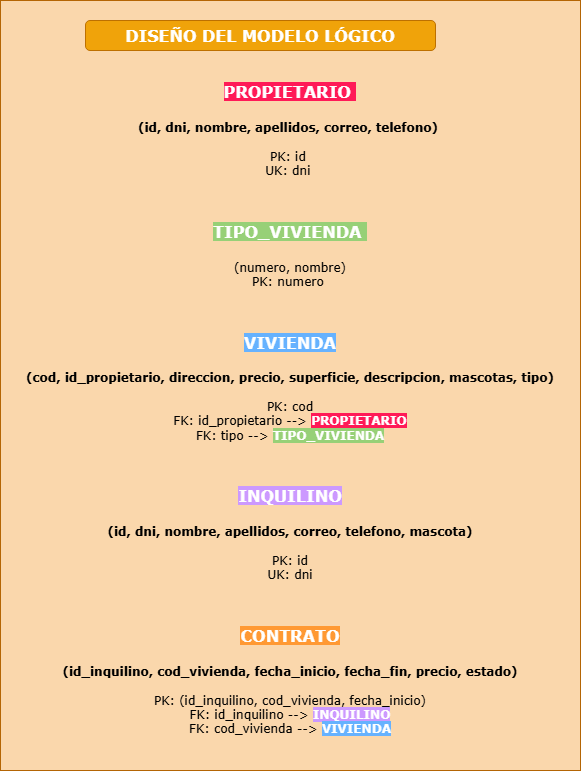

The diagram above was exported from draw.io. Its source (the exported page's mxGraphModel, read from the mxfile embedded in the PNG):
<mxGraphModel dx="1426" dy="1920" grid="1" gridSize="10" guides="1" tooltips="1" connect="1" arrows="1" fold="1" page="1" pageScale="1" pageWidth="827" pageHeight="1169" math="0" shadow="0">
  <root>
    <mxCell id="0" />
    <mxCell id="1" parent="0" />
    <mxCell id="go97_yMvbNSudEEM8V0j-1" value="&lt;div&gt;&lt;font face=&quot;Verdana&quot;&gt;&lt;br&gt;&lt;/font&gt;&lt;/div&gt;&lt;div&gt;&lt;font face=&quot;Verdana&quot;&gt;&lt;br&gt;&lt;/font&gt;&lt;/div&gt;&lt;b&gt;&lt;font face=&quot;Verdana&quot; style=&quot;font-size: 16px; background-color: rgb(255, 26, 87); color: rgb(255, 255, 255);&quot;&gt;&lt;div&gt;&lt;b&gt;&lt;font face=&quot;Verdana&quot; style=&quot;font-size: 16px; background-color: rgb(255, 26, 87); color: rgb(255, 255, 255);&quot;&gt;&lt;br&gt;&lt;/font&gt;&lt;/b&gt;&lt;/div&gt;PROPIETARIO&amp;nbsp;&lt;/font&gt;&lt;/b&gt;&lt;div&gt;&lt;font face=&quot;Verdana&quot; color=&quot;#ffffff&quot;&gt;&lt;span style=&quot;font-size: 16px;&quot;&gt;&lt;b&gt;&lt;br&gt;&lt;/b&gt;&lt;/span&gt;&lt;/font&gt;&lt;div&gt;&lt;font face=&quot;Verdana&quot;&gt;&lt;b&gt;(id, dni, nombre, apellidos, correo, telefono)&amp;nbsp;&lt;/b&gt;&lt;/font&gt;&lt;/div&gt;&lt;div&gt;&lt;font face=&quot;Verdana&quot;&gt;&lt;b&gt;&lt;br&gt;&lt;/b&gt;&lt;/font&gt;&lt;/div&gt;&lt;div&gt;&lt;font face=&quot;Verdana&quot;&gt;PK: id&amp;nbsp;&lt;/font&gt;&lt;/div&gt;&lt;div&gt;&lt;font face=&quot;Verdana&quot;&gt;UK: dni&amp;nbsp;&lt;/font&gt;&lt;/div&gt;&lt;div&gt;&lt;font face=&quot;Verdana&quot;&gt;&lt;br&gt;&lt;/font&gt;&lt;/div&gt;&lt;div&gt;&lt;font face=&quot;Verdana&quot;&gt;&lt;br&gt;&lt;/font&gt;&lt;/div&gt;&lt;div&gt;&lt;font face=&quot;Verdana&quot;&gt;&lt;br&gt;&lt;/font&gt;&lt;/div&gt;&lt;div&gt;&lt;font face=&quot;Verdana&quot; style=&quot;font-size: 16px; color: rgb(255, 255, 255);&quot;&gt;&lt;b style=&quot;background-color: rgb(151, 208, 119);&quot;&gt;TIPO_VIVIENDA&amp;nbsp;&lt;/b&gt;&lt;/font&gt;&lt;/div&gt;&lt;div&gt;&lt;font face=&quot;Verdana&quot; style=&quot;font-size: 16px; color: rgb(255, 255, 255);&quot;&gt;&lt;b style=&quot;background-color: rgb(151, 208, 119);&quot;&gt;&lt;br&gt;&lt;/b&gt;&lt;/font&gt;&lt;/div&gt;&lt;div&gt;&lt;font face=&quot;Verdana&quot;&gt;(numero, nombre)&lt;/font&gt;&lt;/div&gt;&lt;div&gt;&lt;font face=&quot;Verdana&quot;&gt;PK: numero&amp;nbsp;&lt;/font&gt;&lt;/div&gt;&lt;div&gt;&lt;font face=&quot;Verdana&quot;&gt;&lt;br&gt;&lt;/font&gt;&lt;/div&gt;&lt;div&gt;&lt;font face=&quot;Verdana&quot;&gt;&lt;br&gt;&lt;/font&gt;&lt;/div&gt;&lt;div&gt;&lt;font face=&quot;Verdana&quot;&gt;&lt;br&gt;&lt;/font&gt;&lt;/div&gt;&lt;div&gt;&lt;font face=&quot;Verdana&quot;&gt;&lt;font style=&quot;font-size: 16px; color: rgb(255, 255, 255);&quot;&gt;&lt;b style=&quot;background-color: rgb(102, 178, 255);&quot;&gt;VIVIENDA&lt;/b&gt;&lt;/font&gt;&lt;/font&gt;&lt;/div&gt;&lt;div&gt;&lt;font face=&quot;Verdana&quot;&gt;&lt;font color=&quot;#ffffff&quot;&gt;&lt;span style=&quot;font-size: 16px;&quot;&gt;&lt;b&gt;&lt;br&gt;&lt;/b&gt;&lt;/span&gt;&lt;/font&gt;&lt;b&gt;(cod, id_propietario, direccion, precio, superficie, descripcion, mascotas, tipo)&lt;/b&gt;&lt;/font&gt;&lt;/div&gt;&lt;div&gt;&lt;font face=&quot;Verdana&quot;&gt;&lt;b&gt;&lt;br&gt;&lt;/b&gt;&lt;/font&gt;&lt;/div&gt;&lt;div&gt;&lt;font face=&quot;Verdana&quot;&gt;PK: cod&lt;br&gt;FK: id_propietario --&amp;gt; &lt;font style=&quot;color: rgb(255, 255, 255);&quot;&gt;&lt;b style=&quot;background-color: rgb(255, 26, 87);&quot;&gt;PROPIETARIO&lt;/b&gt;&lt;/font&gt;&lt;br&gt;FK: tipo --&amp;gt; &lt;font style=&quot;color: rgb(255, 255, 255);&quot;&gt;&lt;b style=&quot;background-color: rgb(151, 208, 119);&quot;&gt;TIPO_VIVIENDA&lt;/b&gt;&lt;/font&gt;&lt;/font&gt;&lt;/div&gt;&lt;div&gt;&lt;font face=&quot;Verdana&quot;&gt;&lt;br&gt;&lt;/font&gt;&lt;/div&gt;&lt;div&gt;&lt;font face=&quot;Verdana&quot;&gt;&lt;br&gt;&lt;/font&gt;&lt;/div&gt;&lt;div&gt;&lt;font face=&quot;Verdana&quot;&gt;&lt;br&gt;&lt;font&gt;&lt;b style=&quot;&quot;&gt;&lt;font style=&quot;font-size: 16px; color: rgb(255, 255, 255); background-color: rgb(204, 153, 255);&quot;&gt;INQUILINO&lt;/font&gt;&lt;/b&gt;&lt;/font&gt;&lt;/font&gt;&lt;/div&gt;&lt;div&gt;&lt;font face=&quot;Verdana&quot;&gt;&lt;font&gt;&lt;font color=&quot;#ffffff&quot;&gt;&lt;span style=&quot;font-size: 16px;&quot;&gt;&lt;b&gt;&lt;br&gt;&lt;/b&gt;&lt;/span&gt;&lt;/font&gt;&lt;/font&gt;&lt;b&gt;(id, dni, nombre, apellidos, correo, telefono, mascota)&lt;/b&gt;&lt;/font&gt;&lt;/div&gt;&lt;div&gt;&lt;font face=&quot;Verdana&quot;&gt;&lt;b&gt;&lt;br&gt;&lt;/b&gt;PK: id&lt;br&gt;UK: dni&lt;/font&gt;&lt;/div&gt;&lt;div&gt;&lt;font face=&quot;Verdana&quot;&gt;&lt;br&gt;&lt;/font&gt;&lt;/div&gt;&lt;div&gt;&lt;font face=&quot;Verdana&quot;&gt;&lt;br&gt;&lt;/font&gt;&lt;/div&gt;&lt;div&gt;&lt;font face=&quot;Verdana&quot;&gt;&lt;br&gt;&lt;font&gt;&lt;b style=&quot;&quot;&gt;&lt;font style=&quot;font-size: 16px; color: rgb(255, 255, 255); background-color: rgb(255, 153, 51);&quot;&gt;CONTRATO&lt;/font&gt;&lt;/b&gt;&lt;/font&gt;&lt;/font&gt;&lt;/div&gt;&lt;div&gt;&lt;font face=&quot;Verdana&quot;&gt;&lt;font&gt;&lt;font color=&quot;#ffffff&quot;&gt;&lt;span style=&quot;font-size: 16px;&quot;&gt;&lt;b&gt;&lt;br&gt;&lt;/b&gt;&lt;/span&gt;&lt;/font&gt;&lt;/font&gt;&lt;b&gt;(id_inquilino, cod_vivienda, fecha_inicio, fecha_fin, precio, estado)&lt;/b&gt;&lt;/font&gt;&lt;/div&gt;&lt;div&gt;&lt;font face=&quot;Verdana&quot;&gt;&lt;b&gt;&lt;br&gt;&lt;/b&gt;PK: (id_inquilino, cod_vivienda, fecha_inicio)&lt;br&gt;FK: id_inquilino --&amp;gt; &lt;font style=&quot;color: rgb(255, 255, 255);&quot;&gt;&lt;b style=&quot;background-color: rgb(204, 153, 255);&quot;&gt;INQUILINO&lt;/b&gt;&lt;/font&gt;&lt;br&gt;FK: cod_vivienda --&amp;gt; &lt;font style=&quot;color: rgb(255, 255, 255);&quot;&gt;&lt;b style=&quot;background-color: rgb(102, 178, 255);&quot;&gt;VIVIENDA&lt;/b&gt;&lt;/font&gt;&lt;/font&gt;&lt;/div&gt;&lt;/div&gt;" style="rounded=0;whiteSpace=wrap;html=1;fillColor=#fad7ac;strokeColor=#b46504;" vertex="1" parent="1">
      <mxGeometry x="170" y="-20" width="580" height="770" as="geometry" />
    </mxCell>
    <mxCell id="go97_yMvbNSudEEM8V0j-4" value="&lt;b&gt;&lt;font face=&quot;Verdana&quot; style=&quot;font-size: 16px; color: rgb(255, 255, 255);&quot;&gt;DISEÑO DEL MODELO LÓGICO&lt;/font&gt;&lt;/b&gt;" style="rounded=1;whiteSpace=wrap;html=1;fillColor=#f0a30a;strokeColor=#BD7000;fontColor=#000000;" vertex="1" parent="1">
      <mxGeometry x="255" width="350" height="30" as="geometry" />
    </mxCell>
  </root>
</mxGraphModel>